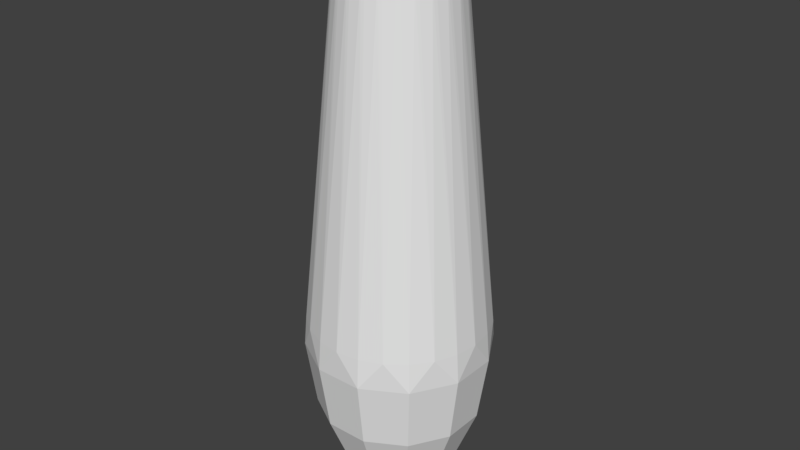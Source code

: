 # Source: BowlingPinCollider.blend  (saved by Blender 2.78.0; exported with 4.5.12 LTS)
import bpy
from mathutils import Matrix  # noqa: F401  (used for matrix-valued properties, if any)

bpy.ops.wm.read_factory_settings(use_empty=True)
scene = bpy.context.scene
scene.name = 'Scene'

# ---- collections
col_collection_1 = bpy.data.collections.new('Collection 1'); scene.collection.children.link(col_collection_1)

# ---- world
world_world = bpy.data.worlds.new('World'); scene.world = world_world
world_world.color = (0.05088, 0.05088, 0.05088)
world_world.use_sun_shadow = False
world_world.sun_shadow_jitter_overblur = 0.0
world_world.cycles.sampling_method = 'MANUAL'

# ---- meshes
me_mesh = bpy.data.meshes.new('Mesh')
me_mesh.from_pydata([(0.1092, 0.1095, 1.872), (0.3321, 0.1518, 1.7), (0.348, 0.1372, 1.62), (0.5752, -0.1533, -0.6161), (0.5896, -0.1572, -0.8127), (0.5261, -0.1401, -1.252), (0.3871, -0.1029, -1.605), (0.3153, -0.08365, -1.756), (0.2627, -0.06956, -1.839), (0.2136, -0.05641, -1.875), (0.1492, -0.03999, -1.9), (0.1498, 0.04181, 1.872), (0.3229, 0.0694, 1.768), (0.3601, 0.06148, 1.7), (0.3718, 0.04325, 1.62), (0.516, -0.2961, -0.6161), (0.3639, -0.03303, 1.7), (0.3704, -0.05365, 1.62), (0.4219, -0.4188, -0.6161), (0.4325, -0.4294, -0.8127), (0.386, -0.3829, -1.252), (0.2842, -0.2811, -1.605), (0.2316, -0.2285, -1.756), (0.1931, -0.19, -1.839), (0.1572, -0.1541, -1.875), (0.1092, -0.1092, -1.9), (0.151, -0.03713, 1.872), (0.3147, -0.09978, 1.768), (0.343, -0.1253, 1.7), (0.344, -0.1469, 1.62), (0.2992, -0.5129, -0.6161), (0.299, -0.209, 1.7), (0.2944, -0.2301, 1.62), (0.1564, -0.5721, -0.6161), (0.1603, -0.5865, -0.8127), (0.1433, -0.523, -1.252), (0.106, -0.384, -1.605), (0.08676, -0.3122, -1.756), (0.07267, -0.2596, -1.839), (0.05952, -0.2105, -1.875), (0.03999, -0.1492, -1.9), (0.1126, -0.1061, 1.872), (0.2231, -0.2422, 1.768), (0.2349, -0.2785, 1.7), (0.2249, -0.2977, 1.62), (0.003108, -0.5922, -0.6161), (0.1549, -0.329, 1.7), (0.1403, -0.3449, 1.62), (-0.1502, -0.5721, -0.6161), (-0.1541, -0.5865, -0.8127), (-0.137, -0.523, -1.252), (-0.09978, -0.384, -1.605), (-0.08054, -0.3122, -1.756), (-0.06645, -0.2596, -1.839), (-0.0533, -0.2105, -1.875), (-0.03999, -0.1492, -1.9), (0.04491, -0.1467, 1.872), (0.07251, -0.3198, 1.768), (0.06458, -0.357, 1.7), (0.04636, -0.3687, 1.62), (-0.293, -0.5129, -0.6161), (-0.02992, -0.3608, 1.7), (-0.05054, -0.3673, 1.62), (-0.4157, -0.4188, -0.6161), (-0.4263, -0.4294, -0.8127), (-0.3798, -0.3829, -1.252), (-0.278, -0.2811, -1.605), (-0.2254, -0.2285, -1.756), (-0.1869, -0.19, -1.839), (-0.151, -0.1541, -1.875), (-0.1092, -0.1092, -1.9), (-0.03403, -0.1479, 1.872), (-0.09667, -0.3116, 1.768), (-0.1222, -0.3399, 1.7), (-0.1438, -0.3409, 1.62), (-0.5098, -0.2961, -0.6161), (-0.2059, -0.2959, 1.7), (-0.227, -0.2913, 1.62), (-0.569, -0.1533, -0.6161), (-0.5834, -0.1572, -0.8127), (-0.5199, -0.1401, -1.252), (-0.3809, -0.1029, -1.605), (-0.3091, -0.08365, -1.756), (-0.2565, -0.06956, -1.839), (-0.2074, -0.05641, -1.875), (-0.1492, -0.03999, -1.9), (-0.103, -0.1095, 1.872), (-0.2391, -0.22, 1.768), (-0.2754, -0.2318, 1.7), (-0.2946, -0.2218, 1.62), (-0.5891, -1.566e-08, -0.6161), (-0.3259, -0.1518, 1.7), (-0.3418, -0.1372, 1.62), (-0.569, 0.1533, -0.6161), (-0.5834, 0.1572, -0.8127), (-0.5199, 0.1401, -1.252), (-0.3809, 0.1029, -1.605), (-0.3091, 0.08365, -1.756), (-0.2565, 0.06956, -1.839), (-0.2074, 0.05641, -1.875), (-0.1492, 0.03999, -1.9), (-0.1436, -0.04181, 1.872), (-0.3167, -0.0694, 1.768), (-0.3539, -0.06148, 1.7), (-0.3656, -0.04325, 1.62), (-0.5098, 0.2961, -0.6161), (0.003108, 0.0, -1.891), (-0.3577, 0.03303, 1.7), (-0.3642, 0.05365, 1.62), (-0.4157, 0.4188, -0.6161), (-0.4263, 0.4294, -0.8127), (-0.3798, 0.3829, -1.252), (-0.278, 0.2811, -1.605), (-0.2254, 0.2285, -1.756), (-0.1869, 0.19, -1.839), (-0.151, 0.1541, -1.875), (-0.1092, 0.1092, -1.9), (-0.1448, 0.03713, 1.872), (-0.3085, 0.09978, 1.768), (-0.3368, 0.1253, 1.7), (-0.3378, 0.1469, 1.62), (-0.293, 0.5129, -0.6161), (-0.2928, 0.209, 1.7), (-0.2882, 0.2301, 1.62), (-0.1502, 0.5721, -0.6161), (-0.1541, 0.5865, -0.8127), (-0.137, 0.523, -1.252), (-0.09978, 0.384, -1.605), (-0.08054, 0.3122, -1.756), (-0.06645, 0.2596, -1.839), (-0.0533, 0.2105, -1.875), (-0.03999, 0.1492, -1.9), (-0.1064, 0.1061, 1.872), (-0.2169, 0.2422, 1.768), (-0.2286, 0.2785, 1.7), (-0.2187, 0.2977, 1.62), (0.003108, 0.5922, -0.6161), (-0.1487, 0.329, 1.7), (-0.1341, 0.3449, 1.62), (0.1564, 0.5721, -0.6161), (0.1603, 0.5865, -0.8127), (0.1433, 0.523, -1.252), (0.106, 0.384, -1.605), (0.08676, 0.3122, -1.756), (0.07267, 0.2596, -1.839), (0.05952, 0.2105, -1.875), (0.03999, 0.1492, -1.9), (-0.0387, 0.1467, 1.872), (-0.0663, 0.3198, 1.768), (-0.05837, 0.357, 1.7), (-0.04014, 0.3687, 1.62), (0.2992, 0.5129, -0.6161), (0.03614, 0.3608, 1.7), (0.05676, 0.3673, 1.62), (0.4219, 0.4188, -0.6161), (0.4325, 0.4294, -0.8127), (0.386, 0.3829, -1.252), (0.2842, 0.2811, -1.605), (0.2316, 0.2285, -1.756), (0.1931, 0.19, -1.839), (0.1572, 0.1541, -1.875), (0.1092, 0.1092, -1.9), (0.04024, 0.1479, 1.872), (0.1029, 0.3116, 1.768), (0.1284, 0.3399, 1.7), (0.15, 0.3409, 1.62), (0.516, 0.2961, -0.6161), (0.2121, 0.2959, 1.7), (0.2332, 0.2913, 1.62), (0.5752, 0.1533, -0.6161), (0.5896, 0.1572, -0.8127), (0.5261, 0.1401, -1.252), (0.3871, 0.1029, -1.605), (0.3153, 0.08365, -1.756), (0.2627, 0.06956, -1.839), (0.2136, 0.05641, -1.875), (0.1492, 0.03999, -1.9), (0.003108, 0.0, 1.909), (0.2453, 0.22, 1.768), (0.2816, 0.2318, 1.7), (0.3008, 0.2218, 1.62), (0.5954, -1.566e-08, -0.6161)], [], [(178, 0, 11, 12), (40, 25, 24, 39), (27, 26, 41, 42), (22, 21, 36, 37), (35, 34, 49, 50), (3, 15, 4), (23, 22, 37, 38), (24, 23, 38, 39), (4, 15, 19), (9, 8, 23, 24), (21, 20, 35, 36), (10, 9, 24, 25), (5, 6, 172, 171), (5, 4, 19, 20), (6, 5, 20, 21), (7, 6, 21, 22), (6, 7, 173, 172), (8, 7, 22, 23), (12, 13, 1), (106, 10, 25), (19, 30, 34), (16, 12, 27), (15, 18, 19), (7, 8, 174, 173), (13, 12, 16), (37, 36, 51, 52), (9, 10, 176, 175), (177, 26, 11), (18, 30, 19), (36, 35, 50, 51), (40, 39, 54, 55), (27, 28, 16), (50, 49, 64, 65), (53, 52, 67, 68), (34, 45, 49), (31, 27, 42), (30, 33, 34), (39, 38, 53, 54), (28, 27, 31), (52, 51, 66, 67), (177, 41, 26), (106, 25, 40), (42, 41, 56, 57), (51, 50, 65, 66), (55, 54, 69, 70), (42, 43, 31), (65, 64, 79, 80), (68, 67, 82, 83), (33, 45, 34), (49, 60, 64), (46, 42, 57), (45, 48, 49), (54, 53, 68, 69), (43, 42, 46), (67, 66, 81, 82), (106, 40, 55), (177, 56, 41), (72, 57, 56, 71), (66, 65, 80, 81), (70, 69, 84, 85), (57, 58, 46), (80, 79, 94, 95), (83, 82, 97, 98), (64, 75, 79), (48, 60, 49), (60, 63, 64), (69, 68, 83, 84), (58, 57, 61), (82, 81, 96, 97), (177, 71, 56), (106, 55, 70), (72, 71, 86, 87), (61, 57, 72), (85, 84, 99, 100), (72, 73, 61), (95, 94, 110, 111), (96, 81, 80, 95), (98, 97, 113, 114), (63, 75, 64), (75, 78, 79), (113, 97, 96, 112), (177, 86, 71), (106, 70, 85), (87, 86, 101, 102), (79, 90, 94), (76, 72, 87), (84, 83, 98, 99), (73, 72, 76), (100, 99, 115, 116), (87, 88, 76), (111, 110, 125, 126), (78, 90, 79), (96, 95, 111, 112), (114, 113, 128, 129), (113, 112, 127, 128), (177, 101, 86), (106, 85, 100), (94, 105, 110), (91, 87, 102), (90, 93, 94), (102, 101, 117, 118), (99, 98, 114, 115), (88, 87, 91), (116, 115, 130, 131), (102, 103, 91), (126, 125, 140, 141), (144, 129, 128, 143), (93, 105, 94), (112, 111, 126, 127), (128, 127, 142, 143), (177, 117, 101), (106, 100, 116), (118, 117, 132, 133), (110, 121, 125), (105, 109, 110), (115, 114, 129, 130), (103, 102, 107), (107, 102, 118), (131, 130, 145, 146), (118, 119, 107), (141, 140, 155, 156), (144, 143, 158, 159), (109, 121, 110), (127, 126, 141, 142), (177, 132, 117), (106, 116, 131), (133, 132, 147, 148), (125, 136, 140), (122, 118, 133), (121, 124, 125), (130, 129, 144, 145), (119, 118, 122), (143, 142, 157, 158), (146, 145, 160, 161), (133, 134, 122), (156, 155, 170, 171), (159, 158, 173, 174), (124, 136, 125), (142, 141, 156, 157), (106, 131, 146), (148, 147, 162, 163), (140, 151, 155), (137, 133, 148), (136, 139, 140), (160, 145, 144, 159), (134, 133, 137), (161, 160, 175, 176), (177, 147, 132), (139, 151, 140), (157, 156, 171, 172), (158, 157, 172, 173), (148, 149, 137), (106, 146, 161), (163, 162, 0, 178), (155, 166, 170), (152, 148, 163), (151, 154, 155), (149, 148, 152), (160, 159, 174, 175), (177, 162, 147), (154, 166, 155), (163, 164, 152), (167, 163, 178), (170, 181, 4), (166, 169, 170), (106, 176, 10), (164, 163, 167), (20, 19, 34, 35), (177, 0, 162), (106, 161, 176), (178, 179, 167), (169, 181, 170), (76, 74, 73), (15, 32, 18), (32, 43, 18), (43, 44, 18), (43, 46, 44), (77, 88, 63), (88, 89, 63), (89, 75, 63), (88, 77, 76), (3, 29, 15), (29, 31, 15), (31, 32, 15), (31, 43, 32), (89, 91, 75), (91, 92, 75), (92, 78, 75), (91, 89, 88), (181, 17, 3), (17, 28, 3), (28, 29, 3), (28, 31, 29), (92, 103, 78), (103, 104, 78), (104, 90, 78), (103, 92, 91), (124, 150, 136), (169, 14, 181), (14, 16, 181), (16, 17, 181), (16, 28, 17), (1, 178, 12), (104, 107, 90), (107, 108, 90), (108, 93, 90), (107, 104, 103), (166, 2, 169), (2, 13, 169), (13, 14, 169), (13, 16, 14), (108, 119, 93), (119, 120, 93), (120, 105, 93), (119, 108, 107), (154, 180, 166), (180, 1, 166), (1, 2, 166), (1, 13, 2), (120, 122, 105), (122, 123, 105), (123, 109, 105), (122, 120, 119), (151, 168, 154), (168, 179, 154), (179, 180, 154), (179, 1, 180), (123, 134, 109), (134, 135, 109), (135, 121, 109), (134, 123, 122), (139, 165, 151), (165, 167, 151), (167, 168, 151), (167, 179, 168), (164, 153, 152), (153, 136, 152), (136, 150, 152), (150, 149, 152), (150, 124, 149), (124, 138, 149), (138, 137, 149), (138, 121, 137), (121, 135, 137), (135, 134, 137), (165, 164, 167), (165, 139, 164), (139, 153, 164), (138, 124, 121), (30, 47, 33), (47, 58, 33), (58, 59, 33), (59, 45, 33), (59, 61, 45), (61, 62, 45), (62, 48, 45), (62, 73, 48), (73, 74, 48), (74, 60, 48), (136, 153, 139), (18, 44, 30), (44, 46, 30), (46, 47, 30), (46, 58, 47), (61, 59, 58), (73, 62, 61), (74, 76, 60), (76, 77, 60), (77, 63, 60), (181, 3, 4), (8, 9, 175, 174), (179, 178, 1), (4, 5, 171, 170), (12, 11, 26, 27), (177, 11, 0), (38, 37, 52, 53)])
me_mesh.use_remesh_preserve_volume = False
me_mesh.use_remesh_preserve_attributes = False
me_mesh.use_mirror_vertex_groups = False
me_mesh.update()

# ---- objects
ob_bowling_pin = bpy.data.objects.new('Bowling Pin', me_mesh)

# ---- transforms, parenting, visibility, modifiers, constraints
ob_bowling_pin.location = (0.0, 0.0, 1.9)
ob_bowling_pin.lineart.crease_threshold = 0.0

# ---- collection membership
col_collection_1.objects.link(ob_bowling_pin)

# ---- scene / render settings (as saved in the file)
scene.frame_start = 1; scene.frame_end = 250; scene.frame_set(1)
scene.render.engine = 'BLENDER_EEVEE_NEXT'
scene.render.resolution_percentage = 50
scene.render.dither_intensity = 0.0
scene.cycles.use_denoising = False
scene.cycles.samples = 128
scene.cycles.sampling_pattern = 'TABULATED_SOBOL'
scene.cycles.light_sampling_threshold = 0.0
scene.cycles.use_adaptive_sampling = False
scene.cycles.use_light_tree = False
scene.cycles.blur_glossy = 0.0
scene.cycles.sample_clamp_indirect = 0.0
scene.view_settings.view_transform = 'Standard'
bpy.context.view_layer.update()

# ---- added for rendering (the .blend has no active camera and no usable light): camera, sun
cam_auto = bpy.data.cameras.new('AutoCamera')
cam_auto.lens = 50.0
cam_auto.sensor_width = 36.0
cam_auto.clip_end = 1000.0
ob_auto_camera = bpy.data.objects.new('AutoCamera', cam_auto)
scene.collection.objects.link(ob_auto_camera)
ob_auto_camera.location = (3.85331, -4.62024, 4.98482)
ob_auto_camera.rotation_euler = (1.09748, -7.21219e-08, 0.694738)
scene.camera = ob_auto_camera
light_auto_sun = bpy.data.lights.new('AutoSun', 'SUN')
light_auto_sun.energy = 3.0
light_auto_sun.angle = 0.0523599
ob_auto_sun = bpy.data.objects.new('AutoSun', light_auto_sun)
scene.collection.objects.link(ob_auto_sun)
ob_auto_sun.rotation_euler = (0.872665, 0.174533, 0.523599)
bpy.context.view_layer.update()
